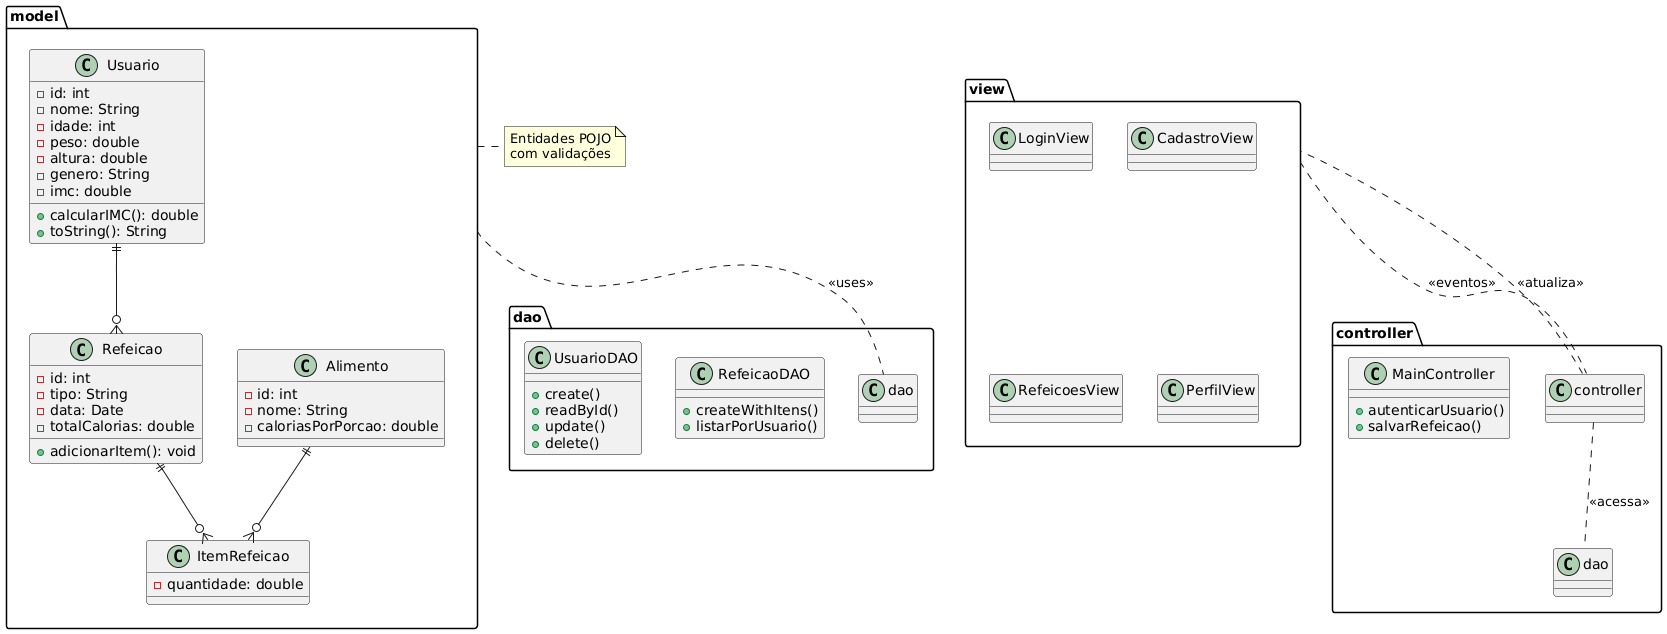

The diagram above was rendered by PlantUML. Its source (embedded in the PNG):
@startuml
package "model" {
  class Usuario {
    -id: int
    -nome: String
    -idade: int
    -peso: double
    -altura: double
    -genero: String
    -imc: double
    +calcularIMC(): double
    +toString(): String
  }
  class Refeicao {
    -id: int
    -tipo: String
    -data: Date
    -totalCalorias: double
    +adicionarItem(): void
  }
  class Alimento {
    -id: int
    -nome: String
    -caloriasPorPorcao: double
  }
  class ItemRefeicao {
    -quantidade: double
  }
  
  Usuario ||--o{ Refeicao
  Refeicao ||--o{ ItemRefeicao
  Alimento ||--o{ ItemRefeicao
}

package "dao" {
  class UsuarioDAO {
    +create()
    +readById()
    +update()
    +delete()
  }
  class RefeicaoDAO {
    +createWithItens()
    +listarPorUsuario()
  }
  model .. dao : <<uses>>
}

package "view" {
  class LoginView
  class CadastroView
  class RefeicoesView
  class PerfilView
}

package "controller" {
  class MainController {
    +autenticarUsuario()
    +salvarRefeicao()
  }
  
  controller .. view : <<atualiza>>
  view .. controller : <<eventos>>
  controller .. dao : <<acessa>>
}

note right of model : Entidades POJO\ncom validações
@enduml